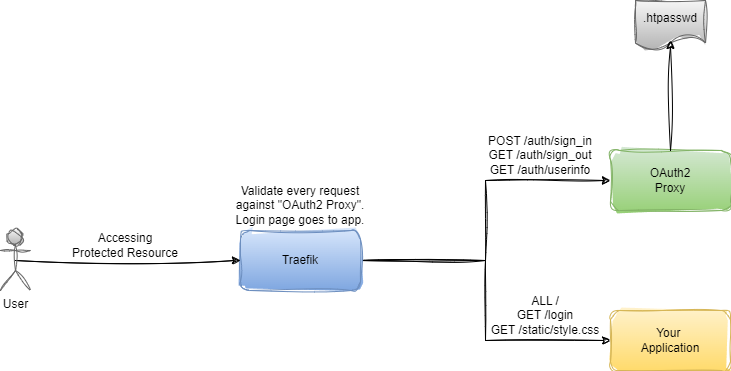

The diagram above was exported from draw.io. Its source (the exported page's mxGraphModel, read from the mxfile embedded in the PNG):
<mxGraphModel dx="1948" dy="820" grid="1" gridSize="10" guides="1" tooltips="1" connect="1" arrows="1" fold="1" page="1" pageScale="1" pageWidth="850" pageHeight="1100" math="0" shadow="0">
  <root>
    <mxCell id="0" />
    <mxCell id="1" parent="0" />
    <mxCell id="DaMXd-mjcqWqjhEmIRzO-1" style="edgeStyle=orthogonalEdgeStyle;rounded=0;orthogonalLoop=1;jettySize=auto;html=1;exitX=1;exitY=0.5;exitDx=0;exitDy=0;entryX=0;entryY=0.5;entryDx=0;entryDy=0;sketch=1;curveFitting=1;jiggle=2;" edge="1" parent="1" source="DaMXd-mjcqWqjhEmIRzO-3" target="DaMXd-mjcqWqjhEmIRzO-4">
      <mxGeometry relative="1" as="geometry" />
    </mxCell>
    <mxCell id="DaMXd-mjcqWqjhEmIRzO-2" style="edgeStyle=orthogonalEdgeStyle;rounded=0;orthogonalLoop=1;jettySize=auto;html=1;exitX=1;exitY=0.5;exitDx=0;exitDy=0;entryX=0;entryY=0.5;entryDx=0;entryDy=0;sketch=1;curveFitting=1;jiggle=2;" edge="1" parent="1" source="DaMXd-mjcqWqjhEmIRzO-3" target="DaMXd-mjcqWqjhEmIRzO-5">
      <mxGeometry relative="1" as="geometry" />
    </mxCell>
    <mxCell id="DaMXd-mjcqWqjhEmIRzO-3" value="Traefik" style="rounded=1;whiteSpace=wrap;html=1;fillColor=#dae8fc;gradientColor=#7ea6e0;strokeColor=#6c8ebf;sketch=1;curveFitting=1;jiggle=2;" vertex="1" parent="1">
      <mxGeometry x="160" y="310" width="120" height="60" as="geometry" />
    </mxCell>
    <mxCell id="DaMXd-mjcqWqjhEmIRzO-4" value="OAuth2&lt;br&gt;Proxy" style="rounded=1;whiteSpace=wrap;html=1;fillColor=#d5e8d4;gradientColor=#97d077;strokeColor=#82b366;sketch=1;curveFitting=1;jiggle=2;" vertex="1" parent="1">
      <mxGeometry x="530" y="230" width="120" height="60" as="geometry" />
    </mxCell>
    <mxCell id="DaMXd-mjcqWqjhEmIRzO-5" value="Your&amp;nbsp;&lt;br&gt;Application" style="rounded=1;whiteSpace=wrap;html=1;fillColor=#fff2cc;gradientColor=#ffd966;strokeColor=#d6b656;sketch=1;curveFitting=1;jiggle=2;" vertex="1" parent="1">
      <mxGeometry x="530" y="390" width="120" height="60" as="geometry" />
    </mxCell>
    <mxCell id="DaMXd-mjcqWqjhEmIRzO-6" style="edgeStyle=orthogonalEdgeStyle;rounded=0;orthogonalLoop=1;jettySize=auto;html=1;exitX=0.5;exitY=0.5;exitDx=0;exitDy=0;exitPerimeter=0;entryX=0;entryY=0.5;entryDx=0;entryDy=0;sketch=1;curveFitting=1;jiggle=2;" edge="1" parent="1" source="DaMXd-mjcqWqjhEmIRzO-7" target="DaMXd-mjcqWqjhEmIRzO-3">
      <mxGeometry relative="1" as="geometry" />
    </mxCell>
    <mxCell id="DaMXd-mjcqWqjhEmIRzO-7" value="User" style="shape=umlActor;verticalLabelPosition=bottom;verticalAlign=top;html=1;outlineConnect=0;sketch=1;curveFitting=1;jiggle=2;fillColor=#f5f5f5;gradientColor=#b3b3b3;strokeColor=#666666;" vertex="1" parent="1">
      <mxGeometry x="-80" y="310" width="30" height="60" as="geometry" />
    </mxCell>
    <mxCell id="DaMXd-mjcqWqjhEmIRzO-8" value="POST /auth/sign_in&lt;br&gt;GET /auth/sign_out&lt;br&gt;GET /auth/userinfo" style="text;html=1;strokeColor=none;fillColor=none;align=center;verticalAlign=middle;whiteSpace=wrap;rounded=0;sketch=1;curveFitting=1;jiggle=2;" vertex="1" parent="1">
      <mxGeometry x="390" y="220" width="140" height="30" as="geometry" />
    </mxCell>
    <mxCell id="DaMXd-mjcqWqjhEmIRzO-9" value="ALL /&lt;br&gt;GET /login&lt;br&gt;GET /static/style.css" style="text;html=1;strokeColor=none;fillColor=none;align=center;verticalAlign=middle;whiteSpace=wrap;rounded=0;sketch=1;curveFitting=1;jiggle=2;" vertex="1" parent="1">
      <mxGeometry x="400" y="380" width="130" height="30" as="geometry" />
    </mxCell>
    <mxCell id="DaMXd-mjcqWqjhEmIRzO-10" value=".htpasswd" style="shape=document;whiteSpace=wrap;html=1;boundedLbl=1;fillColor=#f5f5f5;gradientColor=#b3b3b3;strokeColor=#666666;sketch=1;curveFitting=1;jiggle=2;" vertex="1" parent="1">
      <mxGeometry x="555" y="80" width="70" height="50" as="geometry" />
    </mxCell>
    <mxCell id="DaMXd-mjcqWqjhEmIRzO-11" style="edgeStyle=orthogonalEdgeStyle;rounded=0;orthogonalLoop=1;jettySize=auto;html=1;entryX=0.5;entryY=0.8;entryDx=0;entryDy=0;entryPerimeter=0;sketch=1;curveFitting=1;jiggle=2;" edge="1" parent="1" source="DaMXd-mjcqWqjhEmIRzO-4" target="DaMXd-mjcqWqjhEmIRzO-10">
      <mxGeometry relative="1" as="geometry" />
    </mxCell>
    <mxCell id="DaMXd-mjcqWqjhEmIRzO-12" value="Validate every request against &quot;OAuth2 Proxy&quot;.&lt;br&gt;Login page goes to app." style="text;html=1;strokeColor=none;fillColor=none;align=center;verticalAlign=middle;whiteSpace=wrap;rounded=0;sketch=1;curveFitting=1;jiggle=2;" vertex="1" parent="1">
      <mxGeometry x="150" y="270" width="140" height="30" as="geometry" />
    </mxCell>
    <mxCell id="DaMXd-mjcqWqjhEmIRzO-13" value="Accessing Protected Resource" style="text;html=1;strokeColor=none;fillColor=none;align=center;verticalAlign=middle;whiteSpace=wrap;rounded=0;sketch=1;curveFitting=1;jiggle=2;" vertex="1" parent="1">
      <mxGeometry x="-10" y="310" width="110" height="30" as="geometry" />
    </mxCell>
  </root>
</mxGraphModel>